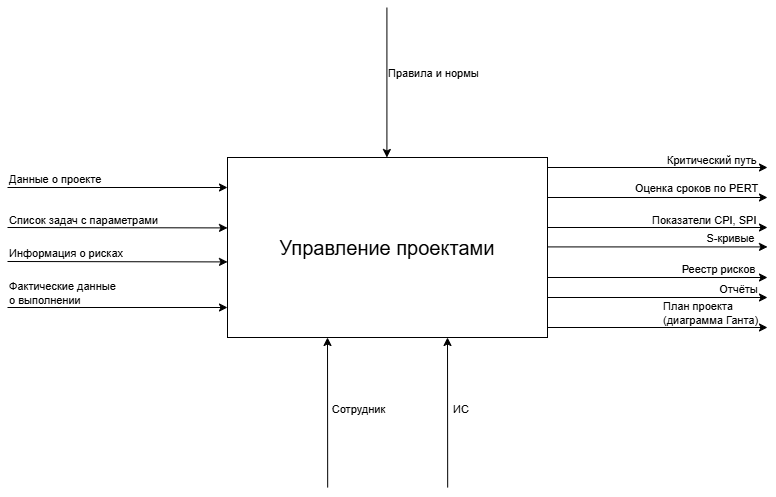

The diagram above was exported from draw.io. Its source (the exported page's mxGraphModel, read from the mxfile embedded in the PNG):
<mxGraphModel dx="1012" dy="632" grid="1" gridSize="10" guides="1" tooltips="1" connect="1" arrows="1" fold="1" page="1" pageScale="1" pageWidth="1169" pageHeight="827" math="0" shadow="0">
  <root>
    <mxCell id="0" />
    <mxCell id="1" parent="0" />
    <mxCell id="OnjFPDG3ZLEGmZA44hwD-2" parent="1" style="rounded=0;whiteSpace=wrap;html=1;" value="&lt;font style=&quot;font-size: 20px;&quot;&gt;Управление проектами&lt;/font&gt;" vertex="1">
      <mxGeometry height="180" width="320" x="460" y="310" as="geometry" />
    </mxCell>
    <mxCell id="OnjFPDG3ZLEGmZA44hwD-8" edge="1" parent="1" style="endArrow=classic;html=1;rounded=0;" value="">
      <mxGeometry height="50" relative="1" width="50" as="geometry">
        <mxPoint x="560.18" y="640" as="sourcePoint" />
        <mxPoint x="559.9999999999999" y="490" as="targetPoint" />
      </mxGeometry>
    </mxCell>
    <mxCell id="OnjFPDG3ZLEGmZA44hwD-11" connectable="0" parent="OnjFPDG3ZLEGmZA44hwD-8" style="edgeLabel;html=1;align=center;verticalAlign=middle;resizable=0;points=[];" value="Сотрудник" vertex="1">
      <mxGeometry relative="1" x="0.05" y="-2" as="geometry">
        <mxPoint x="28" as="offset" />
      </mxGeometry>
    </mxCell>
    <mxCell id="OnjFPDG3ZLEGmZA44hwD-14" edge="1" parent="1" style="endArrow=classic;html=1;rounded=0;entryX=0;entryY=0.5;entryDx=0;entryDy=0;" value="">
      <mxGeometry height="50" relative="1" width="50" as="geometry">
        <mxPoint x="240" y="340" as="sourcePoint" />
        <mxPoint x="460" y="340" as="targetPoint" />
      </mxGeometry>
    </mxCell>
    <mxCell id="OnjFPDG3ZLEGmZA44hwD-16" connectable="0" parent="OnjFPDG3ZLEGmZA44hwD-14" style="edgeLabel;html=1;align=left;verticalAlign=middle;resizable=0;points=[];" value="Данные о&amp;nbsp;&lt;span style=&quot;background-color: light-dark(#ffffff, var(--ge-dark-color, #121212)); color: light-dark(rgb(0, 0, 0), rgb(255, 255, 255));&quot;&gt;проекте&lt;/span&gt;" vertex="1">
      <mxGeometry relative="1" x="-0.5625" y="-1" as="geometry">
        <mxPoint x="-48" y="-10" as="offset" />
      </mxGeometry>
    </mxCell>
    <mxCell id="OnjFPDG3ZLEGmZA44hwD-15" edge="1" parent="1" style="endArrow=classic;html=1;rounded=0;entryX=0;entryY=0.5;entryDx=0;entryDy=0;" value="">
      <mxGeometry height="50" relative="1" width="50" as="geometry">
        <mxPoint x="240" y="460" as="sourcePoint" />
        <mxPoint x="460" y="460" as="targetPoint" />
      </mxGeometry>
    </mxCell>
    <mxCell id="OnjFPDG3ZLEGmZA44hwD-18" connectable="0" parent="OnjFPDG3ZLEGmZA44hwD-15" style="edgeLabel;html=1;align=left;verticalAlign=middle;resizable=0;points=[];" value="&lt;div&gt;Фактические данные&lt;/div&gt;&lt;div&gt;о выполнении&lt;/div&gt;" vertex="1">
      <mxGeometry relative="1" x="-0.525" y="2" as="geometry">
        <mxPoint x="-52" y="-13" as="offset" />
      </mxGeometry>
    </mxCell>
    <mxCell id="x7l-AS8ax8ZAP4BElzKf-1" edge="1" parent="1" style="endArrow=classic;html=1;rounded=0;exitX=1;exitY=0.5;exitDx=0;exitDy=0;" value="">
      <mxGeometry height="50" relative="1" width="50" as="geometry">
        <mxPoint x="780" y="320" as="sourcePoint" />
        <mxPoint x="1000" y="320" as="targetPoint" />
      </mxGeometry>
    </mxCell>
    <mxCell id="x7l-AS8ax8ZAP4BElzKf-2" connectable="0" parent="x7l-AS8ax8ZAP4BElzKf-1" style="edgeLabel;html=1;align=left;verticalAlign=middle;resizable=0;points=[];" value="Критический путь" vertex="1">
      <mxGeometry relative="1" y="-5" as="geometry">
        <mxPoint x="7" y="-13" as="offset" />
      </mxGeometry>
    </mxCell>
    <mxCell id="x7l-AS8ax8ZAP4BElzKf-3" edge="1" parent="1" style="endArrow=classic;html=1;rounded=0;exitX=1;exitY=0.5;exitDx=0;exitDy=0;" value="">
      <mxGeometry height="50" relative="1" width="50" as="geometry">
        <mxPoint x="780" y="350" as="sourcePoint" />
        <mxPoint x="1000" y="350" as="targetPoint" />
      </mxGeometry>
    </mxCell>
    <mxCell id="x7l-AS8ax8ZAP4BElzKf-4" connectable="0" parent="x7l-AS8ax8ZAP4BElzKf-3" style="edgeLabel;html=1;align=left;verticalAlign=middle;resizable=0;points=[];" value="Оценка сроков по PERT" vertex="1">
      <mxGeometry relative="1" y="-5" as="geometry">
        <mxPoint x="-25" y="-15" as="offset" />
      </mxGeometry>
    </mxCell>
    <mxCell id="x7l-AS8ax8ZAP4BElzKf-5" edge="1" parent="1" style="endArrow=classic;html=1;rounded=0;exitX=1;exitY=0.5;exitDx=0;exitDy=0;" value="">
      <mxGeometry height="50" relative="1" width="50" as="geometry">
        <mxPoint x="780" y="380" as="sourcePoint" />
        <mxPoint x="1000" y="380" as="targetPoint" />
      </mxGeometry>
    </mxCell>
    <mxCell id="x7l-AS8ax8ZAP4BElzKf-6" connectable="0" parent="x7l-AS8ax8ZAP4BElzKf-5" style="edgeLabel;html=1;align=left;verticalAlign=middle;resizable=0;points=[];" value="Показатели&amp;nbsp;&lt;span style=&quot;background-color: light-dark(#ffffff, var(--ge-dark-color, #121212)); color: light-dark(rgb(0, 0, 0), rgb(255, 255, 255));&quot;&gt;CPI, SPI&lt;/span&gt;" vertex="1">
      <mxGeometry relative="1" y="-5" as="geometry">
        <mxPoint x="-8" y="-13" as="offset" />
      </mxGeometry>
    </mxCell>
    <mxCell id="x7l-AS8ax8ZAP4BElzKf-7" edge="1" parent="1" style="endArrow=classic;html=1;rounded=0;exitX=1;exitY=0.5;exitDx=0;exitDy=0;" value="">
      <mxGeometry height="50" relative="1" width="50" as="geometry">
        <mxPoint x="780" y="399.41" as="sourcePoint" />
        <mxPoint x="1000" y="399.41" as="targetPoint" />
      </mxGeometry>
    </mxCell>
    <mxCell id="x7l-AS8ax8ZAP4BElzKf-8" connectable="0" parent="x7l-AS8ax8ZAP4BElzKf-7" style="edgeLabel;html=1;align=center;verticalAlign=middle;resizable=0;points=[];" value="S-кривые" vertex="1">
      <mxGeometry relative="1" y="-5" as="geometry">
        <mxPoint x="72" y="-14" as="offset" />
      </mxGeometry>
    </mxCell>
    <mxCell id="x7l-AS8ax8ZAP4BElzKf-9" edge="1" parent="1" style="endArrow=classic;html=1;rounded=0;exitX=1;exitY=0.5;exitDx=0;exitDy=0;" value="">
      <mxGeometry height="50" relative="1" width="50" as="geometry">
        <mxPoint x="780" y="430" as="sourcePoint" />
        <mxPoint x="1000" y="430" as="targetPoint" />
      </mxGeometry>
    </mxCell>
    <mxCell id="x7l-AS8ax8ZAP4BElzKf-10" connectable="0" parent="x7l-AS8ax8ZAP4BElzKf-9" style="edgeLabel;html=1;align=center;verticalAlign=middle;resizable=0;points=[];" value="Реестр рисков" vertex="1">
      <mxGeometry relative="1" y="-5" as="geometry">
        <mxPoint x="60" y="-14" as="offset" />
      </mxGeometry>
    </mxCell>
    <mxCell id="x7l-AS8ax8ZAP4BElzKf-11" edge="1" parent="1" style="endArrow=classic;html=1;rounded=0;exitX=1;exitY=0.5;exitDx=0;exitDy=0;" value="">
      <mxGeometry height="50" relative="1" width="50" as="geometry">
        <mxPoint x="780" y="450" as="sourcePoint" />
        <mxPoint x="1000" y="450" as="targetPoint" />
      </mxGeometry>
    </mxCell>
    <mxCell id="x7l-AS8ax8ZAP4BElzKf-12" connectable="0" parent="x7l-AS8ax8ZAP4BElzKf-11" style="edgeLabel;html=1;align=center;verticalAlign=middle;resizable=0;points=[];" value="Отчёты" vertex="1">
      <mxGeometry relative="1" y="-5" as="geometry">
        <mxPoint x="80" y="-14" as="offset" />
      </mxGeometry>
    </mxCell>
    <mxCell id="x7l-AS8ax8ZAP4BElzKf-13" edge="1" parent="1" style="endArrow=classic;html=1;rounded=0;" value="">
      <mxGeometry height="50" relative="1" width="50" as="geometry">
        <mxPoint x="240" y="380" as="sourcePoint" />
        <mxPoint x="460" y="380.41" as="targetPoint" />
      </mxGeometry>
    </mxCell>
    <mxCell id="x7l-AS8ax8ZAP4BElzKf-14" connectable="0" parent="x7l-AS8ax8ZAP4BElzKf-13" style="edgeLabel;html=1;align=left;verticalAlign=middle;resizable=0;points=[];" value="Список задач с параметрами" vertex="1">
      <mxGeometry relative="1" x="-0.425" as="geometry">
        <mxPoint x="-64" y="-8" as="offset" />
      </mxGeometry>
    </mxCell>
    <mxCell id="s-ImFpimKONWpTNelbg6-1" edge="1" parent="1" style="endArrow=classic;html=1;rounded=0;entryX=0.357;entryY=0;entryDx=0;entryDy=0;entryPerimeter=0;" value="">
      <mxGeometry height="50" relative="1" width="50" as="geometry">
        <mxPoint x="619.41" y="160" as="sourcePoint" />
        <mxPoint x="619.41" y="310" as="targetPoint" />
      </mxGeometry>
    </mxCell>
    <mxCell id="s-ImFpimKONWpTNelbg6-2" connectable="0" parent="s-ImFpimKONWpTNelbg6-1" style="edgeLabel;html=1;align=left;verticalAlign=middle;resizable=0;points=[];" value="Правила и нормы" vertex="1">
      <mxGeometry relative="1" x="-0.0833" y="-1" as="geometry">
        <mxPoint x="1" y="-3" as="offset" />
      </mxGeometry>
    </mxCell>
    <mxCell id="Y13AwRDChvdiqmXzut1y-3" edge="1" parent="1" style="endArrow=classic;html=1;rounded=0;" value="">
      <mxGeometry height="50" relative="1" width="50" as="geometry">
        <mxPoint x="240" y="414" as="sourcePoint" />
        <mxPoint x="460" y="414.4100000000001" as="targetPoint" />
      </mxGeometry>
    </mxCell>
    <mxCell id="Y13AwRDChvdiqmXzut1y-4" connectable="0" parent="Y13AwRDChvdiqmXzut1y-3" style="edgeLabel;html=1;align=left;verticalAlign=middle;resizable=0;points=[];" value="Информация о рисках" vertex="1">
      <mxGeometry relative="1" x="-0.425" as="geometry">
        <mxPoint x="-64" y="-9" as="offset" />
      </mxGeometry>
    </mxCell>
    <mxCell id="Y13AwRDChvdiqmXzut1y-5" edge="1" parent="1" style="endArrow=classic;html=1;rounded=0;" value="">
      <mxGeometry height="50" relative="1" width="50" as="geometry">
        <mxPoint x="680.1800000000001" y="640" as="sourcePoint" />
        <mxPoint x="680" y="490" as="targetPoint" />
      </mxGeometry>
    </mxCell>
    <mxCell id="Y13AwRDChvdiqmXzut1y-6" connectable="0" parent="Y13AwRDChvdiqmXzut1y-5" style="edgeLabel;html=1;align=left;verticalAlign=middle;resizable=0;points=[];" value="ИС" vertex="1">
      <mxGeometry relative="1" x="0.05" y="-2" as="geometry">
        <mxPoint x="2" as="offset" />
      </mxGeometry>
    </mxCell>
    <mxCell id="Y13AwRDChvdiqmXzut1y-7" edge="1" parent="1" style="endArrow=classic;html=1;rounded=0;exitX=1;exitY=0.5;exitDx=0;exitDy=0;" value="">
      <mxGeometry height="50" relative="1" width="50" as="geometry">
        <mxPoint x="780" y="480" as="sourcePoint" />
        <mxPoint x="1000" y="480" as="targetPoint" />
      </mxGeometry>
    </mxCell>
    <mxCell id="Y13AwRDChvdiqmXzut1y-8" connectable="0" parent="Y13AwRDChvdiqmXzut1y-7" style="edgeLabel;html=1;align=left;verticalAlign=middle;resizable=0;points=[];" value="План проекта&amp;nbsp;&lt;div&gt;(диаграмма Ганта)&lt;/div&gt;" vertex="1">
      <mxGeometry relative="1" y="-5" as="geometry">
        <mxPoint x="3" y="-20" as="offset" />
      </mxGeometry>
    </mxCell>
  </root>
</mxGraphModel>